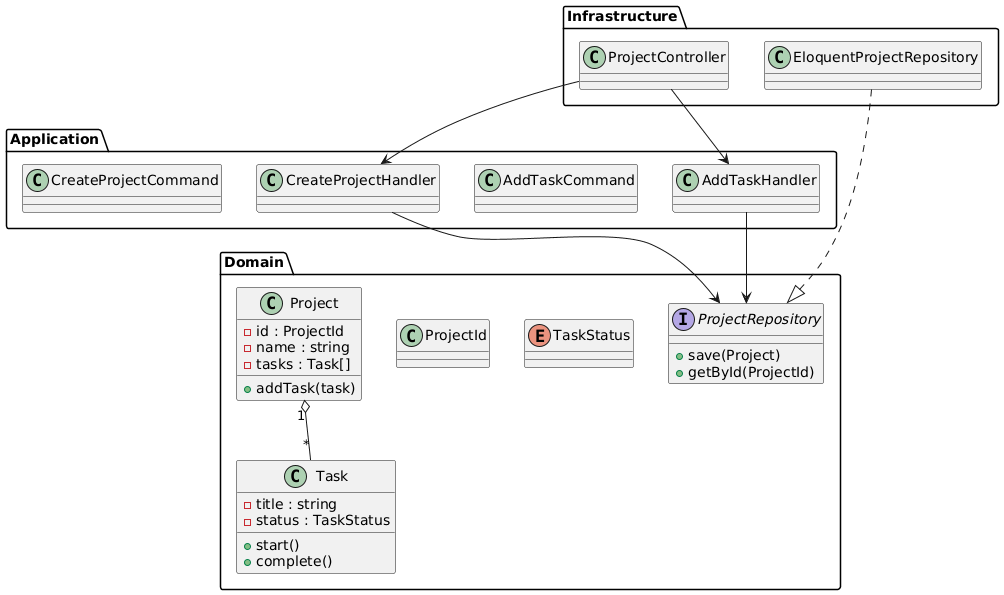

The diagram above was rendered by PlantUML. Its source (embedded in the PNG):
@startuml
package "Domain" {
    class Project {
        -id : ProjectId
        -name : string
        -tasks : Task[]
        +addTask(task)
    }

    class Task {
        -title : string
        -status : TaskStatus
        +start()
        +complete()
    }

    class ProjectId
    enum TaskStatus

    interface ProjectRepository {
        +save(Project)
        +getById(ProjectId)
    }

    Project "1" o-- "*" Task
}

package "Application" {
    class CreateProjectCommand
    class CreateProjectHandler
    class AddTaskCommand
    class AddTaskHandler
}

package "Infrastructure" {
    class ProjectController
    class EloquentProjectRepository
}

CreateProjectHandler --> ProjectRepository
AddTaskHandler --> ProjectRepository
EloquentProjectRepository ..|> ProjectRepository
ProjectController --> CreateProjectHandler
ProjectController --> AddTaskHandler
@enduml